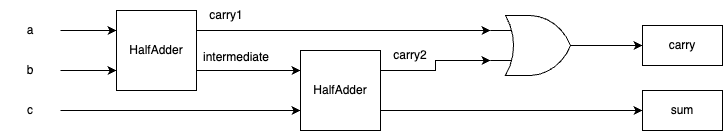

The diagram above was exported from draw.io. Its source (the exported page's mxGraphModel, read from the mxfile embedded in the PNG):
<mxGraphModel dx="1395" dy="1091" grid="1" gridSize="10" guides="1" tooltips="1" connect="1" arrows="1" fold="1" page="1" pageScale="1" pageWidth="1100" pageHeight="850" background="none" math="0" shadow="0">
  <root>
    <mxCell id="0" />
    <mxCell id="1" parent="0" />
    <mxCell id="hTTkCwMBUZmc-wGtvjd--57" style="edgeStyle=orthogonalEdgeStyle;rounded=0;orthogonalLoop=1;jettySize=auto;html=1;exitX=1;exitY=0.5;exitDx=0;exitDy=0;entryX=0;entryY=0.25;entryDx=0;entryDy=0;" edge="1" parent="1" source="hTTkCwMBUZmc-wGtvjd--48" target="hTTkCwMBUZmc-wGtvjd--51">
      <mxGeometry relative="1" as="geometry" />
    </mxCell>
    <mxCell id="hTTkCwMBUZmc-wGtvjd--48" value="a" style="text;html=1;strokeColor=none;fillColor=none;align=center;verticalAlign=middle;whiteSpace=wrap;rounded=0;" vertex="1" parent="1">
      <mxGeometry x="200" y="560" width="60" height="30" as="geometry" />
    </mxCell>
    <mxCell id="hTTkCwMBUZmc-wGtvjd--58" style="edgeStyle=orthogonalEdgeStyle;rounded=0;orthogonalLoop=1;jettySize=auto;html=1;exitX=1;exitY=0.5;exitDx=0;exitDy=0;entryX=0;entryY=0.75;entryDx=0;entryDy=0;" edge="1" parent="1" source="hTTkCwMBUZmc-wGtvjd--49" target="hTTkCwMBUZmc-wGtvjd--51">
      <mxGeometry relative="1" as="geometry" />
    </mxCell>
    <mxCell id="hTTkCwMBUZmc-wGtvjd--49" value="b" style="text;html=1;strokeColor=none;fillColor=none;align=center;verticalAlign=middle;whiteSpace=wrap;rounded=0;" vertex="1" parent="1">
      <mxGeometry x="200" y="600" width="60" height="30" as="geometry" />
    </mxCell>
    <mxCell id="hTTkCwMBUZmc-wGtvjd--61" style="edgeStyle=orthogonalEdgeStyle;rounded=0;orthogonalLoop=1;jettySize=auto;html=1;exitX=1;exitY=0.5;exitDx=0;exitDy=0;entryX=0;entryY=0.75;entryDx=0;entryDy=0;" edge="1" parent="1" source="hTTkCwMBUZmc-wGtvjd--50" target="hTTkCwMBUZmc-wGtvjd--59">
      <mxGeometry relative="1" as="geometry" />
    </mxCell>
    <mxCell id="hTTkCwMBUZmc-wGtvjd--50" value="c" style="text;html=1;strokeColor=none;fillColor=none;align=center;verticalAlign=middle;whiteSpace=wrap;rounded=0;" vertex="1" parent="1">
      <mxGeometry x="200" y="640" width="60" height="30" as="geometry" />
    </mxCell>
    <mxCell id="hTTkCwMBUZmc-wGtvjd--60" style="edgeStyle=orthogonalEdgeStyle;rounded=0;orthogonalLoop=1;jettySize=auto;html=1;exitX=1;exitY=0.75;exitDx=0;exitDy=0;entryX=0;entryY=0.25;entryDx=0;entryDy=0;" edge="1" parent="1" source="hTTkCwMBUZmc-wGtvjd--51" target="hTTkCwMBUZmc-wGtvjd--59">
      <mxGeometry relative="1" as="geometry" />
    </mxCell>
    <mxCell id="hTTkCwMBUZmc-wGtvjd--62" style="edgeStyle=orthogonalEdgeStyle;rounded=0;orthogonalLoop=1;jettySize=auto;html=1;exitX=1;exitY=0.25;exitDx=0;exitDy=0;entryX=0;entryY=0.25;entryDx=0;entryDy=0;entryPerimeter=0;" edge="1" parent="1" source="hTTkCwMBUZmc-wGtvjd--51" target="hTTkCwMBUZmc-wGtvjd--53">
      <mxGeometry relative="1" as="geometry" />
    </mxCell>
    <mxCell id="hTTkCwMBUZmc-wGtvjd--51" value="HalfAdder" style="whiteSpace=wrap;html=1;aspect=fixed;" vertex="1" parent="1">
      <mxGeometry x="316" y="555" width="80" height="80" as="geometry" />
    </mxCell>
    <mxCell id="hTTkCwMBUZmc-wGtvjd--56" style="edgeStyle=orthogonalEdgeStyle;rounded=0;orthogonalLoop=1;jettySize=auto;html=1;exitX=1;exitY=0.5;exitDx=0;exitDy=0;exitPerimeter=0;" edge="1" parent="1" source="hTTkCwMBUZmc-wGtvjd--53" target="hTTkCwMBUZmc-wGtvjd--55">
      <mxGeometry relative="1" as="geometry" />
    </mxCell>
    <mxCell id="hTTkCwMBUZmc-wGtvjd--53" value="" style="verticalLabelPosition=bottom;shadow=0;dashed=0;align=center;html=1;verticalAlign=top;shape=mxgraph.electrical.logic_gates.logic_gate;operation=or;" vertex="1" parent="1">
      <mxGeometry x="690" y="560" width="100" height="60" as="geometry" />
    </mxCell>
    <mxCell id="hTTkCwMBUZmc-wGtvjd--54" value="sum" style="rounded=0;whiteSpace=wrap;html=1;" vertex="1" parent="1">
      <mxGeometry x="842" y="635" width="80" height="40" as="geometry" />
    </mxCell>
    <mxCell id="hTTkCwMBUZmc-wGtvjd--55" value="carry" style="rounded=0;whiteSpace=wrap;html=1;" vertex="1" parent="1">
      <mxGeometry x="842" y="570" width="80" height="40" as="geometry" />
    </mxCell>
    <mxCell id="hTTkCwMBUZmc-wGtvjd--63" style="edgeStyle=orthogonalEdgeStyle;rounded=0;orthogonalLoop=1;jettySize=auto;html=1;exitX=1;exitY=0.25;exitDx=0;exitDy=0;entryX=0;entryY=0.75;entryDx=0;entryDy=0;entryPerimeter=0;" edge="1" parent="1" source="hTTkCwMBUZmc-wGtvjd--59" target="hTTkCwMBUZmc-wGtvjd--53">
      <mxGeometry relative="1" as="geometry" />
    </mxCell>
    <mxCell id="hTTkCwMBUZmc-wGtvjd--64" style="edgeStyle=orthogonalEdgeStyle;rounded=0;orthogonalLoop=1;jettySize=auto;html=1;exitX=1;exitY=0.75;exitDx=0;exitDy=0;entryX=0;entryY=0.5;entryDx=0;entryDy=0;" edge="1" parent="1" source="hTTkCwMBUZmc-wGtvjd--59" target="hTTkCwMBUZmc-wGtvjd--54">
      <mxGeometry relative="1" as="geometry" />
    </mxCell>
    <mxCell id="hTTkCwMBUZmc-wGtvjd--59" value="HalfAdder" style="whiteSpace=wrap;html=1;aspect=fixed;" vertex="1" parent="1">
      <mxGeometry x="500" y="595" width="80" height="80" as="geometry" />
    </mxCell>
    <mxCell id="hTTkCwMBUZmc-wGtvjd--65" value="carry1" style="text;html=1;strokeColor=none;fillColor=none;align=center;verticalAlign=middle;whiteSpace=wrap;rounded=0;" vertex="1" parent="1">
      <mxGeometry x="396" y="545" width="60" height="30" as="geometry" />
    </mxCell>
    <mxCell id="hTTkCwMBUZmc-wGtvjd--66" value="carry2" style="text;html=1;strokeColor=none;fillColor=none;align=center;verticalAlign=middle;whiteSpace=wrap;rounded=0;" vertex="1" parent="1">
      <mxGeometry x="580" y="585" width="60" height="30" as="geometry" />
    </mxCell>
    <mxCell id="hTTkCwMBUZmc-wGtvjd--67" value="intermediate" style="text;html=1;strokeColor=none;fillColor=none;align=center;verticalAlign=middle;whiteSpace=wrap;rounded=0;" vertex="1" parent="1">
      <mxGeometry x="396" y="582" width="80" height="40" as="geometry" />
    </mxCell>
  </root>
</mxGraphModel>